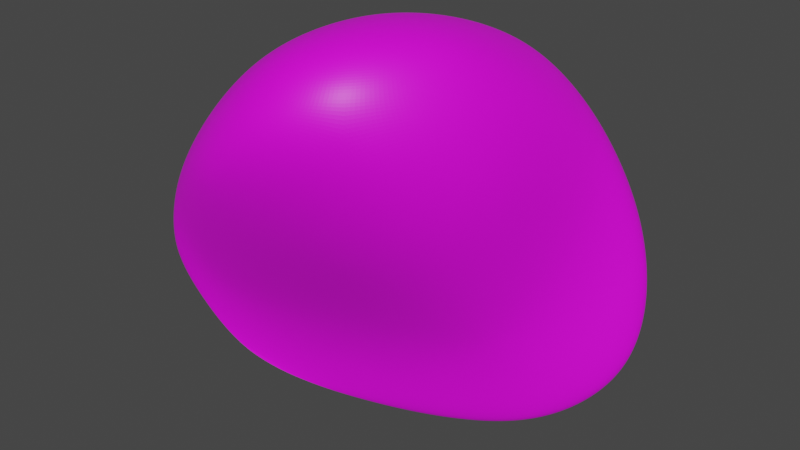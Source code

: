 # Source: Low-Poly-Rock-Light-Brown.blend  (saved by Blender 2.92.15; exported with 4.5.12 LTS)
import bpy
from mathutils import Matrix  # noqa: F401  (used for matrix-valued properties, if any)

bpy.ops.wm.read_factory_settings(use_empty=True)
scene = bpy.context.scene
scene.name = 'Scene'

# ---- collections
col_collection = bpy.data.collections.new('Collection'); scene.collection.children.link(col_collection)

# ---- images (referenced by path relative to the original .blend; pixels are not part of the script)
import os
ASSET_DIR = os.environ.get("B2B_ASSET_DIR", "")  # directory of the original .blend (textures are referenced by path, not embedded)
HERE = os.path.dirname(os.path.abspath(__file__))  # packed textures are extracted next to this script under _unpacked/

def load_image(name, relpath, width, height, colorspace="sRGB"):
    """Load a texture the original file referenced (path relative to the .blend, or extracted next to this script)."""
    p = next((c for c in (os.path.join(HERE, relpath), os.path.join(ASSET_DIR, relpath)) if relpath and os.path.exists(c)), "")
    if p:
        img = bpy.data.images.load(p, check_existing=True)
        img.name = name
    else:  # same state as the original file: an image datablock whose file is absent (Cycles renders it pink)
        img = bpy.data.images.new(name, width, height)
        img.source = "FILE"
        img.filepath = "//" + (relpath or name)
    img.colorspace_settings.name = colorspace
    return img
img_blender_colour_pallet_png = load_image('Blender_Colour_Pallet.png', 'Blender_Colour_Pallet.png', 1024, 1024, 'sRGB')

# ---- materials (node trees are filled in below, after node groups)
mat_material_001 = bpy.data.materials.new('Material.001')
mat_material_001.use_transparent_shadow = False

# ---- material node trees
mat_material_001.use_nodes = True; mat_material_001.node_tree.nodes.clear()
_N = mat_material_001.node_tree.nodes; _L = mat_material_001.node_tree.links
n0 = _N.new('ShaderNodeBsdfPrincipled'); n0.name = 'Principled BSDF'; n0.location = (10, 300)
n0.distribution = 'GGX'
n0.subsurface_method = 'BURLEY'
n0.inputs[3].default_value = 1.45
n0.inputs[27].default_value = (0.0, 0.0, 0.0, 1.0)
n0.inputs[28].default_value = 1.0
n1 = _N.new('ShaderNodeOutputMaterial'); n1.name = 'Material Output'; n1.location = (300, 300)
n2 = _N.new('ShaderNodeTexImage'); n2.name = 'Image Texture'; n2.location = (-280, 280)
n2.image = img_blender_colour_pallet_png
_L.new(n0.outputs[0], n1.inputs[0])
_L.new(n2.outputs[0], n0.inputs[0])
n1.is_active_output = True

# ---- world
world_world = bpy.data.worlds.new('World'); scene.world = world_world
world_world.use_nodes = True; world_world.node_tree.nodes.clear()
_N = world_world.node_tree.nodes; _L = world_world.node_tree.links
n0 = _N.new('ShaderNodeOutputWorld'); n0.name = 'World Output'; n0.location = (300, 300)
n1 = _N.new('ShaderNodeBackground'); n1.name = 'Background'; n1.location = (10, 300)
n1.inputs[0].default_value = (0.05088, 0.05088, 0.05088, 1.0)
_L.new(n1.outputs[0], n0.inputs[0])
n0.is_active_output = True
world_world.color = (0.05088, 0.05088, 0.05088)
world_world.use_sun_shadow = False
world_world.sun_shadow_jitter_overblur = 0.0

# ---- meshes
me_icosphere_001 = bpy.data.meshes.new('Icosphere.001')
me_icosphere_001.from_pydata([(-0.1082, -0.07491, -1.076), (0.553, 0.22, -0.5669), (-0.6936, -0.4276, -0.2856), (-0.4948, -0.5238, -0.3757), (0.1738, 0.4982, -0.1347), (1.168, 0.755, -0.924), (0.6141, -0.9469, 0.978), (-0.6483, -0.5875, 0.4384), (-0.8587, 0.6738, -0.01715), (0.2848, 0.7212, 0.5124), (0.6944, 0.7903, 0.5526), (-0.05807, 0.02272, 1.095)], [], [(0, 1, 2), (1, 0, 5), (0, 2, 3), (0, 3, 4), (0, 4, 5), (1, 5, 10), (2, 1, 6), (3, 2, 7), (4, 3, 8), (5, 4, 9), (1, 10, 6), (2, 6, 7), (3, 7, 8), (4, 8, 9), (5, 9, 10), (6, 10, 11), (7, 6, 11), (8, 7, 11), (9, 8, 11), (10, 9, 11)])
_uv = me_icosphere_001.uv_layers.new(name='UVMap')
_uv.uv.foreach_set('vector', [0.5657, 0.4226, 0.5333, 0.4183, 0.5237, 0.4219, 0.5333, 0.4183, 0.5657, 0.4226, 0.5751, 0.4497, 0.5657, 0.4226, 0.5237, 0.4219, 0.56, 0.4558, 0.5657, 0.4226, 0.56, 0.4558, 0.5868, 0.4463, 0.5657, 0.4226, 0.5868, 0.4463, 0.5751, 0.4497, 0.5333, 0.4183, 0.5751, 0.4497, 0.5518, 0.4407, 0.5237, 0.4219, 0.5333, 0.4183, 0.5371, 0.4446, 0.56, 0.4558, 0.5237, 0.4219, 0.5363, 0.4724, 0.5868, 0.4463, 0.56, 0.4558, 0.5647, 0.4886, 0.5751, 0.4497, 0.5868, 0.4463, 0.5956, 0.4656, 0.5333, 0.4183, 0.5518, 0.4407, 0.5371, 0.4446, 0.5237, 0.4219, 0.5371, 0.4446, 0.5363, 0.4724, 0.56, 0.4558, 0.5363, 0.4724, 0.5647, 0.4886, 0.5868, 0.4463, 0.5647, 0.4886, 0.5956, 0.4656, 0.5751, 0.4497, 0.5956, 0.4656, 0.5518, 0.4407, 0.5371, 0.4446, 0.5518, 0.4407, 0.5613, 0.4787, 0.5363, 0.4724, 0.5371, 0.4446, 0.5613, 0.4787, 0.5647, 0.4886, 0.5363, 0.4724, 0.5613, 0.4787, 0.5956, 0.4656, 0.5647, 0.4886, 0.5613, 0.4787, 0.5518, 0.4407, 0.5956, 0.4656, 0.5613, 0.4787])
me_icosphere_001.materials.append(mat_material_001)
me_icosphere_001.use_remesh_fix_poles = True
me_icosphere_001.use_remesh_preserve_attributes = False
me_icosphere_001.use_mirror_vertex_groups = False
me_icosphere_001.update()

# ---- objects
ob_icosphere = bpy.data.objects.new('Icosphere', me_icosphere_001)

# ---- transforms, parenting, visibility, modifiers, constraints
ob_icosphere.location = (0.0, 0.0, 0.0)
ob_icosphere.lineart.crease_threshold = 0.0
_m = ob_icosphere.modifiers.new('Subdivision', 'SUBSURF')
_m.uv_smooth = 'PRESERVE_CORNERS'
_m.render_levels = 6
_m = ob_icosphere.modifiers.new('Triangulate', 'TRIANGULATE')

# ---- collection membership
col_collection.objects.link(ob_icosphere)

# ---- scene / render settings (as saved in the file)
scene.frame_start = 1; scene.frame_end = 250; scene.frame_set(0)
scene.render.engine = 'BLENDER_EEVEE_NEXT'
scene.cycles.use_denoising = False
scene.cycles.samples = 128
scene.cycles.sampling_pattern = 'TABULATED_SOBOL'
scene.cycles.use_adaptive_sampling = False
scene.cycles.use_light_tree = False
scene.view_settings.view_transform = 'Filmic'
bpy.context.view_layer.update()

# ---- added for rendering (the .blend has no active camera and no usable light): camera, sun
cam_auto = bpy.data.cameras.new('AutoCamera')
cam_auto.lens = 50.0
cam_auto.sensor_width = 36.0
cam_auto.clip_end = 1000.0
ob_auto_camera = bpy.data.objects.new('AutoCamera', cam_auto)
scene.collection.objects.link(ob_auto_camera)
ob_auto_camera.location = (2.45674, -2.80214, 1.93348)
ob_auto_camera.rotation_euler = (1.09748, -7.21219e-08, 0.694738)
scene.camera = ob_auto_camera
light_auto_sun = bpy.data.lights.new('AutoSun', 'SUN')
light_auto_sun.energy = 3.0
light_auto_sun.angle = 0.0523599
ob_auto_sun = bpy.data.objects.new('AutoSun', light_auto_sun)
scene.collection.objects.link(ob_auto_sun)
ob_auto_sun.rotation_euler = (0.872665, 0.174533, 0.523599)
bpy.context.view_layer.update()
